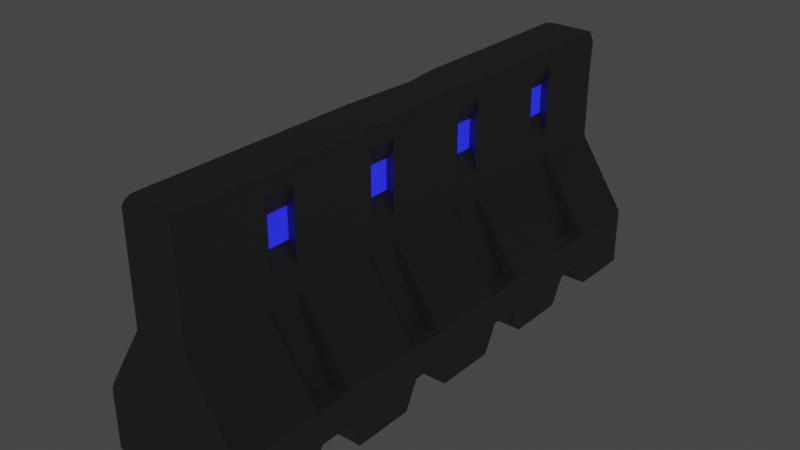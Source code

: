 # Source: wellC.blend  (saved by Blender 3.3.6; exported with 4.5.12 LTS)
import bpy
from mathutils import Matrix  # noqa: F401  (used for matrix-valued properties, if any)

bpy.ops.wm.read_factory_settings(use_empty=True)
scene = bpy.context.scene
scene.name = 'Scene'

# ---- collections
col_collection = bpy.data.collections.new('Collection'); scene.collection.children.link(col_collection)

# ---- materials (node trees are filled in below, after node groups)
mat_x = bpy.data.materials.new('매테리얼')
mat_x.use_transparent_shadow = False
mat_x.diffuse_color = (0.1626, 0.1626, 0.1626, 1.0)
mat_x.roughness = 0.5
mat_001 = bpy.data.materials.new('매테리얼.001')
mat_001.use_transparent_shadow = False
mat_001.diffuse_color = (0.09554, 0.6267, 0.06084, 1.0)
mat_001.roughness = 0.5

# ---- material node trees
mat_x.use_nodes = True; mat_x.node_tree.nodes.clear()
_N = mat_x.node_tree.nodes; _L = mat_x.node_tree.links
n0 = _N.new('ShaderNodeBsdfPrincipled'); n0.name = 'Principled BSDF'; n0.location = (10, 300)
n0.distribution = 'GGX'
n0.subsurface_method = 'RANDOM_WALK_SKIN'
n0.inputs[0].default_value = (0.1626, 0.1626, 0.1626, 1.0)
n0.inputs[3].default_value = 1.45
n0.inputs[27].default_value = (0.0, 0.0, 0.0, 1.0)
n0.inputs[28].default_value = 1.0
n1 = _N.new('ShaderNodeOutputMaterial'); n1.name = 'Material Output'; n1.location = (300, 300)
n2 = _N.new('ShaderNodeNormalMap'); n2.name = '노멀 맵'; n2.location = (-300, -300)
n2.label = 'Normal/Map'
n2.inputs[0].default_value = 0.0
_L.new(n0.outputs[0], n1.inputs[0])
_L.new(n2.outputs[0], n0.inputs[5])
n1.is_active_output = True
mat_001.use_nodes = True; mat_001.node_tree.nodes.clear()
_N = mat_001.node_tree.nodes; _L = mat_001.node_tree.links
n0 = _N.new('ShaderNodeBsdfPrincipled'); n0.name = 'Principled BSDF'; n0.location = (10, 300)
n0.distribution = 'GGX'
n0.subsurface_method = 'RANDOM_WALK_SKIN'
n0.inputs[0].default_value = (0.0173, 0.02592, 0.6267, 1.0)
n0.inputs[3].default_value = 1.45
n0.inputs[27].default_value = (0.009307, 0.0115, 0.5277, 1.0)
n0.inputs[28].default_value = 2.0
n1 = _N.new('ShaderNodeOutputMaterial'); n1.name = 'Material Output'; n1.location = (300, 300)
n2 = _N.new('ShaderNodeNormalMap'); n2.name = '노멀 맵'; n2.location = (-300, -300)
n2.label = 'Normal/Map'
n2.inputs[0].default_value = 0.0
_L.new(n0.outputs[0], n1.inputs[0])
_L.new(n2.outputs[0], n0.inputs[5])
n1.is_active_output = True

# ---- world
world_world = bpy.data.worlds.new('World'); scene.world = world_world
world_world.use_nodes = True; world_world.node_tree.nodes.clear()
_N = world_world.node_tree.nodes; _L = world_world.node_tree.links
n0 = _N.new('ShaderNodeOutputWorld'); n0.name = 'World Output'; n0.location = (300, 300)
n1 = _N.new('ShaderNodeBackground'); n1.name = 'Background'; n1.location = (10, 300)
n1.inputs[0].default_value = (0.05088, 0.05088, 0.05088, 1.0)
_L.new(n1.outputs[0], n0.inputs[0])
n0.is_active_output = True
world_world.color = (0.05088, 0.05088, 0.05088)
world_world.use_sun_shadow = False
world_world.sun_shadow_jitter_overblur = 0.0

# ---- meshes
me_x = bpy.data.meshes.new('메쉬')
me_x.from_pydata([(32.72, 1.091e-06, 111.4), (32.72, 24.95, 111.4), (32.72, 24.95, -111.4), (32.72, 1.091e-06, -111.4), (12.5, 55.47, 111.4), (12.5, 55.47, -111.4), (12.5, 99.26, 111.4), (12.5, 99.26, -111.4), (12.5, 99.26, -80.6), (12.5, 99.26, -65.34), (32.72, 11.36, -79.19), (32.72, 11.36, -66.75), (32.72, 1.091e-06, -60.53), (32.72, 1.091e-06, -85.41), (32.72, 24.95, -80.6), (32.72, 24.95, -65.34), (12.5, 55.47, -80.6), (12.5, 55.47, -65.34), (12.5, 99.26, -31.95), (12.5, 99.26, -16.68), (32.72, 11.36, -30.08), (32.72, 11.36, -18.55), (32.72, 1.091e-06, -12.78), (32.72, 1.091e-06, -35.84), (32.72, 24.95, -31.95), (32.72, 24.95, -16.68), (12.5, 55.47, -31.95), (12.5, 55.47, -16.68), (12.5, 97.93, 16.1), (12.5, 99.26, 31.98), (32.72, 11.36, 18.7), (32.72, 11.36, 29.98), (32.72, 1.091e-06, 35.63), (32.72, 1.091e-06, 13.06), (32.72, 24.0, 16.71), (32.72, 24.95, 31.98), (12.5, 55.47, 16.71), (12.5, 55.47, 31.98), (12.5, 99.26, 65.37), (12.5, 99.26, 80.63), (32.72, 11.36, 66.94), (32.72, 11.36, 79.05), (32.72, 1.091e-06, 85.11), (32.72, 1.091e-06, 60.89), (32.72, 24.95, 80.63), (32.72, 24.95, 65.37), (12.5, 55.47, 80.63), (12.5, 55.47, 65.37), (26.43, 27.71, -67.47), (12.5, 53.12, -67.47), (26.43, 27.71, -78.48), (12.5, 53.12, -78.48), (26.43, 27.71, -18.81), (12.5, 53.12, -18.81), (26.43, 27.71, -29.82), (12.5, 53.12, -29.82), (26.43, 27.71, 29.85), (12.5, 53.12, 29.85), (26.43, 27.71, 18.84), (12.5, 53.12, 18.84), (26.43, 27.71, 78.51), (12.5, 53.12, 78.51), (26.43, 27.71, 67.49), (12.5, 53.12, 67.49), (12.5, 66.73, -78.91), (12.5, 95.61, -78.91), (12.5, 95.61, -67.03), (12.5, 66.73, -67.03), (12.5, 66.73, -30.26), (12.5, 95.61, -30.26), (12.5, 95.61, -18.37), (12.5, 66.73, -18.37), (12.5, 66.73, 18.4), (12.5, 95.61, 18.4), (12.5, 95.61, 30.28), (12.5, 66.73, 30.28), (12.5, 66.73, 67.06), (12.5, 95.61, 67.06), (12.5, 95.61, 78.94), (12.5, 66.73, 78.94), (9.13, 75.12, -78.91), (9.13, 87.22, -78.91), (9.13, 87.22, -67.03), (9.13, 75.12, -67.03), (9.13, 75.12, -30.26), (9.13, 87.22, -30.26), (9.13, 87.22, -18.37), (9.13, 75.12, -18.37), (9.13, 75.12, 18.4), (9.13, 87.22, 18.4), (9.13, 87.22, 30.28), (9.13, 75.12, 30.28), (9.13, 75.12, 67.06), (9.13, 87.22, 67.06), (9.13, 87.22, 78.94), (9.13, 75.12, 78.94), (10.46, 101.8, -65.34), (10.46, 101.8, -80.6), (8.477, 101.8, -17.2), (10.46, 101.8, -31.95), (10.46, 101.8, 31.98), (10.46, 101.8, 16.71), (10.46, 101.8, 80.63), (10.46, 101.8, 65.37), (10.46, 101.8, 111.4), (10.46, 101.8, -111.4), (29.54, 1.091e-06, 114.5), (29.54, 24.95, 114.5), (11.28, 55.47, 114.5), (11.28, 98.68, 114.5), (9.444, 101.2, 114.5), (29.54, 24.95, -114.5), (29.54, 1.091e-06, -114.5), (9.591, 53.46, -114.5), (11.28, 96.84, -114.5), (9.444, 101.2, -114.5), (-32.72, 8.52e-07, 111.4), (-32.72, 24.95, 111.4), (-32.72, 24.95, -111.4), (-32.72, 8.52e-07, -111.4), (-12.5, 55.47, 111.4), (-12.5, 55.47, -111.4), (-12.5, 99.26, 111.4), (-12.5, 99.26, -111.4), (-12.5, 99.26, -80.6), (-12.5, 99.26, -65.34), (-32.72, 11.36, -79.19), (-32.72, 11.36, -66.75), (-32.72, 8.52e-07, -60.53), (-32.72, 8.52e-07, -85.41), (-32.72, 23.45, -80.6), (-32.72, 24.95, -65.34), (-12.5, 55.47, -80.6), (-12.5, 55.47, -65.34), (-12.5, 99.26, -31.95), (-12.5, 99.26, -16.68), (-32.72, 11.36, -30.08), (-32.72, 11.36, -18.55), (-32.72, 8.52e-07, -12.78), (-32.72, 8.52e-07, -35.84), (-32.72, 24.95, -31.95), (-32.72, 24.95, -16.68), (-12.5, 55.47, -31.95), (-12.5, 55.47, -16.68), (-12.5, 97.93, 16.1), (-12.5, 99.26, 31.98), (-32.72, 11.36, 18.7), (-32.72, 11.36, 29.98), (-32.72, 8.52e-07, 35.63), (-32.72, 8.52e-07, 13.06), (-32.72, 24.95, 16.71), (-32.72, 23.45, 31.98), (-12.5, 55.47, 16.71), (-12.5, 55.47, 31.98), (-12.5, 99.26, 65.37), (-12.5, 99.26, 80.63), (-32.72, 11.36, 66.94), (-32.72, 11.36, 79.05), (-32.72, 8.52e-07, 85.11), (-32.72, 8.52e-07, 60.89), (-32.72, 24.95, 80.63), (-32.72, 24.95, 65.37), (-12.5, 55.47, 80.63), (-12.5, 55.47, 65.37), (-26.43, 27.71, -67.47), (-12.5, 53.12, -67.47), (-26.43, 27.71, -78.48), (-12.5, 53.12, -78.48), (-26.43, 27.71, -18.81), (-12.5, 53.12, -18.81), (-26.43, 27.71, -29.82), (-12.5, 53.12, -29.82), (-26.43, 27.71, 29.85), (-12.5, 53.12, 29.85), (-26.43, 27.71, 18.84), (-12.5, 53.12, 18.84), (-26.43, 27.71, 78.51), (-12.5, 53.12, 78.51), (-26.43, 27.71, 67.49), (-12.5, 53.12, 67.49), (-12.5, 66.73, -78.91), (-12.5, 95.61, -78.91), (-12.5, 95.61, -67.03), (-12.5, 66.73, -67.03), (-12.5, 66.73, -30.26), (-12.5, 95.61, -30.26), (-12.5, 95.61, -18.37), (-12.5, 66.73, -18.37), (-12.5, 66.73, 18.4), (-12.5, 95.61, 18.4), (-12.5, 95.61, 30.28), (-12.5, 66.73, 30.28), (-12.5, 66.73, 67.06), (-12.5, 95.61, 67.06), (-12.5, 95.61, 78.94), (-12.5, 66.73, 78.94), (-9.13, 75.12, -78.91), (-9.13, 87.22, -78.91), (-9.13, 87.22, -67.03), (-9.13, 75.12, -67.03), (-9.13, 75.12, -30.26), (-9.13, 87.22, -30.26), (-9.13, 87.22, -18.37), (-9.13, 75.12, -18.37), (-9.13, 75.12, 18.4), (-9.13, 87.22, 18.4), (-9.13, 87.22, 30.28), (-9.13, 75.12, 30.28), (-9.13, 75.12, 67.06), (-9.13, 87.22, 67.06), (-9.13, 87.22, 78.94), (-9.13, 75.12, 78.94), (-10.46, 101.8, -65.34), (-10.46, 101.8, -80.6), (-8.477, 101.8, -17.2), (-10.46, 101.8, -31.95), (-10.46, 101.8, 31.98), (-10.46, 101.8, 16.71), (-10.46, 101.8, 80.63), (-10.46, 101.8, 65.37), (-10.46, 101.8, 111.4), (-10.46, 101.8, -111.4), (-29.54, 8.52e-07, 114.5), (-29.54, 24.95, 114.5), (-11.28, 55.47, 114.5), (-11.28, 98.68, 114.5), (-9.443, 101.2, 114.5), (-29.54, 24.95, -114.5), (-29.54, 8.52e-07, -114.5), (-9.591, 53.46, -114.5), (-11.28, 96.84, -114.5), (-9.443, 101.2, -114.5)], [], [(106, 107, 223, 222), (111, 112, 228, 227), (107, 108, 224, 223), (113, 111, 227, 229), (108, 109, 225, 224), (114, 113, 229, 230), (80, 81, 82, 83), (96, 97, 213, 212), (11, 12, 128, 127), (10, 11, 127, 126), (13, 10, 126, 129), (12, 11, 15), (13, 14, 10), (15, 11, 14), (11, 10, 14), (49, 48, 50, 51), (84, 85, 86, 87), (98, 99, 215, 214), (21, 22, 138, 137), (20, 21, 137, 136), (23, 20, 136, 139), (22, 21, 25), (23, 24, 20), (25, 21, 24), (21, 20, 24), (53, 52, 54, 55), (88, 89, 90, 91), (100, 101, 217, 216), (31, 32, 148, 147), (30, 31, 147, 146), (33, 30, 146, 149), (32, 31, 35), (33, 34, 30), (35, 31, 34), (31, 30, 34), (57, 56, 58, 59), (92, 93, 94, 95), (102, 103, 219, 218), (41, 42, 158, 157), (40, 41, 157, 156), (43, 40, 156, 159), (42, 41, 44), (43, 45, 40), (44, 41, 45), (41, 40, 45), (61, 60, 62, 63), (104, 102, 218, 220), (42, 0, 116, 158), (0, 42, 44, 1), (1, 44, 46, 4), (4, 46, 39, 6), (97, 105, 221, 213), (3, 13, 129, 119), (14, 13, 3, 2), (16, 14, 2, 5), (8, 16, 5, 7), (99, 96, 212, 215), (12, 23, 139, 128), (24, 23, 12, 15), (26, 24, 15, 17), (18, 26, 17, 9), (101, 98, 214, 217), (22, 33, 149, 138), (34, 33, 22, 25), (36, 34, 25, 27), (28, 36, 27, 19), (103, 100, 216, 219), (32, 43, 159, 148), (45, 43, 32, 35), (47, 45, 35, 37), (38, 47, 37, 29), (48, 15, 14, 50), (17, 15, 48, 49), (14, 16, 51, 50), (49, 51, 16, 17), (52, 25, 24, 54), (27, 25, 52, 53), (24, 26, 55, 54), (53, 55, 26, 27), (56, 35, 34, 58), (37, 35, 56, 57), (34, 36, 59, 58), (57, 59, 36, 37), (60, 44, 45, 62), (46, 44, 60, 61), (45, 47, 63, 62), (61, 63, 47, 46), (16, 8, 65, 64), (8, 9, 66, 65), (9, 17, 67, 66), (17, 16, 64, 67), (26, 18, 69, 68), (18, 19, 70, 69), (19, 27, 71, 70), (27, 26, 68, 71), (36, 28, 73, 72), (28, 29, 74, 73), (29, 37, 75, 74), (37, 36, 72, 75), (47, 38, 77, 76), (38, 39, 78, 77), (39, 46, 79, 78), (46, 47, 76, 79), (64, 65, 81, 80), (65, 66, 82, 81), (66, 67, 83, 82), (67, 64, 80, 83), (68, 69, 85, 84), (69, 70, 86, 85), (70, 71, 87, 86), (71, 68, 84, 87), (72, 73, 89, 88), (73, 74, 90, 89), (74, 75, 91, 90), (75, 72, 88, 91), (76, 77, 93, 92), (77, 78, 94, 93), (78, 79, 95, 94), (79, 76, 92, 95), (9, 8, 97, 96), (19, 18, 99, 98), (29, 28, 101, 100), (39, 38, 103, 102), (109, 110, 226, 225), (6, 39, 102, 104), (8, 7, 105, 97), (115, 114, 230, 231), (18, 9, 96, 99), (28, 19, 98, 101), (38, 29, 100, 103), (0, 106, 222, 116), (0, 1, 107, 106), (1, 4, 108, 107), (4, 6, 109, 108), (6, 104, 110, 109), (110, 104, 220, 226), (2, 3, 112, 111), (112, 3, 119, 228), (5, 2, 111, 113), (7, 5, 113, 114), (105, 115, 231, 221), (105, 7, 114, 115), (196, 199, 198, 197), (128, 131, 127), (129, 126, 130), (131, 130, 127), (127, 130, 126), (165, 167, 166, 164), (200, 203, 202, 201), (138, 141, 137), (139, 136, 140), (141, 140, 137), (137, 140, 136), (169, 171, 170, 168), (204, 207, 206, 205), (148, 151, 147), (149, 146, 150), (151, 150, 147), (147, 150, 146), (173, 175, 174, 172), (208, 211, 210, 209), (158, 160, 157), (159, 156, 161), (160, 161, 157), (157, 161, 156), (177, 179, 178, 176), (116, 117, 160, 158), (117, 120, 162, 160), (120, 122, 155, 162), (130, 118, 119, 129), (132, 121, 118, 130), (124, 123, 121, 132), (140, 131, 128, 139), (142, 133, 131, 140), (134, 125, 133, 142), (150, 141, 138, 149), (152, 143, 141, 150), (144, 135, 143, 152), (161, 151, 148, 159), (163, 153, 151, 161), (154, 145, 153, 163), (164, 166, 130, 131), (133, 165, 164, 131), (130, 166, 167, 132), (165, 133, 132, 167), (168, 170, 140, 141), (143, 169, 168, 141), (140, 170, 171, 142), (169, 143, 142, 171), (172, 174, 150, 151), (153, 173, 172, 151), (150, 174, 175, 152), (173, 153, 152, 175), (176, 178, 161, 160), (162, 177, 176, 160), (161, 178, 179, 163), (177, 162, 163, 179), (132, 180, 181, 124), (124, 181, 182, 125), (125, 182, 183, 133), (133, 183, 180, 132), (142, 184, 185, 134), (134, 185, 186, 135), (135, 186, 187, 143), (143, 187, 184, 142), (152, 188, 189, 144), (144, 189, 190, 145), (145, 190, 191, 153), (153, 191, 188, 152), (163, 192, 193, 154), (154, 193, 194, 155), (155, 194, 195, 162), (162, 195, 192, 163), (180, 196, 197, 181), (181, 197, 198, 182), (182, 198, 199, 183), (183, 199, 196, 180), (184, 200, 201, 185), (185, 201, 202, 186), (186, 202, 203, 187), (187, 203, 200, 184), (188, 204, 205, 189), (189, 205, 206, 190), (190, 206, 207, 191), (191, 207, 204, 188), (192, 208, 209, 193), (193, 209, 210, 194), (194, 210, 211, 195), (195, 211, 208, 192), (125, 212, 213, 124), (135, 214, 215, 134), (145, 216, 217, 144), (155, 218, 219, 154), (122, 220, 218, 155), (124, 213, 221, 123), (134, 215, 212, 125), (144, 217, 214, 135), (154, 219, 216, 145), (116, 222, 223, 117), (117, 223, 224, 120), (120, 224, 225, 122), (122, 225, 226, 220), (118, 227, 228, 119), (121, 229, 227, 118), (123, 230, 229, 121), (221, 231, 230, 123)])
me_x.polygons.foreach_set('use_smooth', [True] * 246)
me_x.polygons.foreach_set('material_index', [0, 0, 0, 0, 0, 0, 1, 0, 0, 0, 0, 0, 0, 0, 0, 0, 1, 0, 0, 0, 0, 0, 0, 0, 0, 0, 1, 0, 0, 0, 0, 0, 0, 0, 0, 0, 1, 0, 0, 0, 0, 0, 0, 0, 0, 0, 0, 0, 0, 0, 0, 0, 0, 0, 0, 0, 0, 0, 0, 0, 0, 0, 0, 0, 0, 0, 0, 0, 0, 0, 0, 0, 0, 0, 0, 0, 0, 0, 0, 0, 0, 0, 0, 0, 0, 0, 0, 0, 0, 0, 0, 0, 0, 0, 0, 0, 0, 0, 0, 0, 0, 0, 0, 0, 0, 0, 0, 0, 0, 0, 0, 0, 0, 0, 0, 0, 0, 0, 0, 0, 0, 0, 0, 0, 0, 0, 0, 0, 0, 0, 0, 0, 0, 0, 0, 0, 0, 0, 0, 0, 0, 0, 1, 0, 0, 0, 0, 0, 1, 0, 0, 0, 0, 0, 1, 0, 0, 0, 0, 0, 1, 0, 0, 0, 0, 0, 0, 0, 0, 0, 0, 0, 0, 0, 0, 0, 0, 0, 0, 0, 0, 0, 0, 0, 0, 0, 0, 0, 0, 0, 0, 0, 0, 0, 0, 0, 0, 0, 0, 0, 0, 0, 0, 0, 0, 0, 0, 0, 0, 0, 0, 0, 0, 0, 0, 0, 0, 0, 0, 0, 0, 0, 0, 0, 0, 0, 0, 0, 0, 0, 0, 0, 0, 0, 0, 0, 0, 0, 0, 0, 0, 0, 0, 0, 0, 0])
_k = set([(0, 1), (0, 42), (0, 106), (1, 4), (1, 44), (1, 107), (2, 3), (2, 5), (2, 14), (2, 111), (3, 13), (3, 112), (4, 6), (4, 46), (4, 108), (5, 7), (5, 16), (5, 113), (6, 39), (6, 104), (6, 109), (7, 8), (7, 105), (7, 114), (8, 9), (9, 18), (10, 11), (10, 13), (10, 126), (11, 12), (11, 127), (12, 23), (12, 128), (13, 129), (14, 15), (14, 16), (14, 50), (15, 17), (15, 24), (15, 48), (16, 51), (17, 26), (17, 49), (18, 19), (18, 99), (19, 28), (19, 98), (20, 21), (20, 23), (20, 136), (21, 22), (21, 137), (22, 33), (22, 138), (23, 139), (24, 25), (24, 26), (24, 54), (25, 27), (25, 34), (25, 52), (26, 55), (27, 36), (27, 53), (28, 29), (28, 101), (29, 38), (29, 100), (30, 31), (30, 33), (30, 146), (31, 32), (31, 147), (32, 43), (32, 148), (33, 149), (34, 35), (34, 36), (34, 58), (35, 37), (35, 45), (35, 56), (36, 59), (37, 47), (37, 57), (38, 39), (40, 41), (40, 43), (40, 156), (41, 42), (41, 157), (42, 158), (43, 159), (44, 45), (44, 46), (44, 60), (45, 47), (45, 62), (46, 61), (47, 63), (48, 49), (48, 50), (49, 51), (50, 51), (52, 53), (52, 54), (53, 55), (54, 55), (56, 57), (56, 58), (57, 59), (58, 59), (60, 61), (60, 62), (61, 63), (62, 63), (64, 65), (64, 67), (64, 80), (65, 66), (65, 81), (66, 67), (66, 82), (67, 83), (68, 69), (68, 71), (68, 84), (69, 70), (69, 85), (70, 71), (70, 86), (71, 87), (72, 73), (72, 75), (72, 88), (73, 74), (73, 89), (74, 75), (74, 90), (75, 91), (76, 77), (76, 79), (76, 92), (77, 78), (77, 93), (78, 79), (78, 94), (79, 95), (80, 81), (80, 83), (81, 82), (82, 83), (84, 85), (84, 87), (85, 86), (86, 87), (88, 89), (88, 91), (89, 90), (90, 91), (92, 93), (92, 95), (93, 94), (94, 95), (96, 97), (96, 99), (97, 105), (98, 99), (98, 101), (100, 101), (100, 103), (102, 103), (102, 104), (104, 110), (104, 220), (105, 115), (105, 221), (106, 107), (106, 222), (107, 108), (108, 109), (109, 110), (110, 226), (111, 112), (111, 113), (112, 228), (113, 114), (114, 115), (115, 231), (116, 117), (116, 158), (116, 222), (117, 120), (117, 160), (117, 223), (118, 119), (118, 121), (118, 130), (118, 227), (119, 129), (119, 228), (120, 122), (120, 162), (120, 224), (121, 123), (121, 132), (121, 229), (122, 155), (122, 220), (122, 225), (123, 124), (123, 221), (123, 230), (124, 125), (125, 134), (126, 127), (126, 129), (127, 128), (128, 139), (130, 131), (130, 132), (130, 166), (131, 133), (131, 140), (131, 164), (132, 167), (133, 142), (133, 165), (134, 135), (134, 215), (135, 144), (135, 214), (136, 137), (136, 139), (137, 138), (138, 149), (140, 141), (140, 142), (140, 170), (141, 143), (141, 150), (141, 168), (142, 171), (143, 152), (143, 169), (144, 145), (144, 217), (145, 154), (145, 216), (146, 147), (146, 149), (147, 148), (148, 159), (150, 151), (150, 152), (150, 174), (151, 153), (151, 161), (151, 172), (152, 175), (153, 163), (153, 173), (154, 155), (156, 157), (156, 159), (157, 158), (160, 161), (160, 162), (160, 176), (161, 163), (161, 178), (162, 177), (163, 179), (164, 165), (164, 166), (165, 167), (166, 167), (168, 169), (168, 170), (169, 171), (170, 171), (172, 173), (172, 174), (173, 175), (174, 175), (176, 177), (176, 178), (177, 179), (178, 179), (180, 181), (180, 183), (180, 196), (181, 182), (181, 197), (182, 183), (182, 198), (183, 199), (184, 185), (184, 187), (184, 200), (185, 186), (185, 201), (186, 187), (186, 202), (187, 203), (188, 189), (188, 191), (188, 204), (189, 190), (189, 205), (190, 191), (190, 206), (191, 207), (192, 193), (192, 195), (192, 208), (193, 194), (193, 209), (194, 195), (194, 210), (195, 211), (196, 197), (196, 199), (197, 198), (198, 199), (200, 201), (200, 203), (201, 202), (202, 203), (204, 205), (204, 207), (205, 206), (206, 207), (208, 209), (208, 211), (209, 210), (210, 211), (212, 213), (212, 215), (213, 221), (214, 215), (214, 217), (216, 217), (216, 219), (218, 219), (218, 220), (220, 226), (221, 231), (222, 223), (223, 224), (224, 225), (225, 226), (227, 228), (227, 229), (229, 230), (230, 231)])
me_x.attributes.new('sharp_edge', 'BOOLEAN', 'EDGE').data.foreach_set('value', [ (min(e.vertices), max(e.vertices)) in _k for e in me_x.edges])
_uv = me_x.uv_layers.new(name='map1')
_uv.uv.foreach_set('vector', [0.2344, 0.2564, 0.2344, 0.2564, 0.2344, 0.2564, 0.2344, 0.2564, 0.2344, 0.2564, 0.2344, 0.2564, 0.2344, 0.2564, 0.2344, 0.2564, 0.1353, 0.3735, 0.1353, 0.3735, 0.1353, 0.3735, 0.1353, 0.3735, 0.1353, 0.3735, 0.1353, 0.3735, 0.1353, 0.3735, 0.1353, 0.3735, 0.1353, 0.3735, 0.1353, 0.3735, 0.1353, 0.3735, 0.1353, 0.3735, 0.1353, 0.3735, 0.1353, 0.3735, 0.1353, 0.3735, 0.1353, 0.3735, 0.1346, 0.3288, 0.1346, 0.3288, 0.1346, 0.3288, 0.1346, 0.3288, 0.1353, 0.3735, 0.1353, 0.3735, 0.1353, 0.3735, 0.1353, 0.3735, 0.2344, 0.2564, 0.2344, 0.2564, 0.2344, 0.2564, 0.2344, 0.2564, 0.2344, 0.2564, 0.2344, 0.2564, 0.2344, 0.2564, 0.2344, 0.2564, 0.2344, 0.2564, 0.2344, 0.2564, 0.2344, 0.2564, 0.2344, 0.2564, 0.2344, 0.2564, 0.2344, 0.2564, 0.2344, 0.2564, 0.2344, 0.2564, 0.2344, 0.2564, 0.2344, 0.2564, 0.2344, 0.2564, 0.2344, 0.2564, 0.2344, 0.2564, 0.2344, 0.2564, 0.2344, 0.2564, 0.2344, 0.2564, 0.1346, 0.3288, 0.1346, 0.3288, 0.1346, 0.3288, 0.1346, 0.3288, 0.1346, 0.3288, 0.1346, 0.3288, 0.1346, 0.3288, 0.1346, 0.3288, 0.1353, 0.3735, 0.1353, 0.3735, 0.1353, 0.3735, 0.1353, 0.3735, 0.2344, 0.2564, 0.2344, 0.2564, 0.2344, 0.2564, 0.2344, 0.2564, 0.2344, 0.2564, 0.2344, 0.2564, 0.2344, 0.2564, 0.2344, 0.2564, 0.2344, 0.2564, 0.2344, 0.2564, 0.2344, 0.2564, 0.2344, 0.2564, 0.2344, 0.2564, 0.2344, 0.2564, 0.2344, 0.2564, 0.2344, 0.2564, 0.2344, 0.2564, 0.2344, 0.2564, 0.2344, 0.2564, 0.2344, 0.2564, 0.2344, 0.2564, 0.2344, 0.2564, 0.2344, 0.2564, 0.2344, 0.2564, 0.1346, 0.3288, 0.1346, 0.3288, 0.1346, 0.3288, 0.1346, 0.3288, 0.1346, 0.3288, 0.1346, 0.3288, 0.1346, 0.3288, 0.1346, 0.3288, 0.1353, 0.3735, 0.1353, 0.3735, 0.1353, 0.3735, 0.1353, 0.3735, 0.2344, 0.2564, 0.2344, 0.2564, 0.2344, 0.2564, 0.2344, 0.2564, 0.2344, 0.2564, 0.2344, 0.2564, 0.2344, 0.2564, 0.2344, 0.2564, 0.2344, 0.2564, 0.2344, 0.2564, 0.2344, 0.2564, 0.2344, 0.2564, 0.2344, 0.2564, 0.2344, 0.2564, 0.2344, 0.2564, 0.2344, 0.2564, 0.2344, 0.2564, 0.2344, 0.2564, 0.2344, 0.2564, 0.2344, 0.2564, 0.2344, 0.2564, 0.2344, 0.2564, 0.2344, 0.2564, 0.2344, 0.2564, 0.1346, 0.3288, 0.1346, 0.3288, 0.1346, 0.3288, 0.1346, 0.3288, 0.1346, 0.3288, 0.1346, 0.3288, 0.1346, 0.3288, 0.1346, 0.3288, 0.1353, 0.3735, 0.1353, 0.3735, 0.1353, 0.3735, 0.1353, 0.3735, 0.2344, 0.2564, 0.2344, 0.2564, 0.2344, 0.2564, 0.2344, 0.2564, 0.2344, 0.2564, 0.2344, 0.2564, 0.2344, 0.2564, 0.2344, 0.2564, 0.2344, 0.2564, 0.2344, 0.2564, 0.2344, 0.2564, 0.2344, 0.2564, 0.2344, 0.2564, 0.2344, 0.2564, 0.2344, 0.2564, 0.2344, 0.2564, 0.2344, 0.2564, 0.2344, 0.2564, 0.2344, 0.2564, 0.2344, 0.2564, 0.2344, 0.2564, 0.2344, 0.2564, 0.2344, 0.2564, 0.2344, 0.2564, 0.1346, 0.3288, 0.1346, 0.3288, 0.1346, 0.3288, 0.1346, 0.3288, 0.1353, 0.3735, 0.1353, 0.3735, 0.1353, 0.3735, 0.1353, 0.3735, 0.2344, 0.2564, 0.2344, 0.2564, 0.2344, 0.2564, 0.2344, 0.2564, 0.2344, 0.2564, 0.2344, 0.2564, 0.2344, 0.2564, 0.2344, 0.2564, 0.1353, 0.3735, 0.1353, 0.3735, 0.1353, 0.3735, 0.1353, 0.3735, 0.1353, 0.3735, 0.1353, 0.3735, 0.1353, 0.3735, 0.1353, 0.3735, 0.1353, 0.3735, 0.1353, 0.3735, 0.1353, 0.3735, 0.1353, 0.3735, 0.2344, 0.2564, 0.2344, 0.2564, 0.2344, 0.2564, 0.2344, 0.2564, 0.2344, 0.2564, 0.2344, 0.2564, 0.2344, 0.2564, 0.2344, 0.2564, 0.1353, 0.3735, 0.1353, 0.3735, 0.1353, 0.3735, 0.1353, 0.3735, 0.1353, 0.3735, 0.1353, 0.3735, 0.1353, 0.3735, 0.1353, 0.3735, 0.1353, 0.3735, 0.1353, 0.3735, 0.1353, 0.3735, 0.1353, 0.3735, 0.2344, 0.2564, 0.2344, 0.2564, 0.2344, 0.2564, 0.2344, 0.2564, 0.2344, 0.2564, 0.2344, 0.2564, 0.2344, 0.2564, 0.2344, 0.2564, 0.1353, 0.3735, 0.1353, 0.3735, 0.1353, 0.3735, 0.1353, 0.3735, 0.1353, 0.3735, 0.1353, 0.3735, 0.1353, 0.3735, 0.1353, 0.3735, 0.1353, 0.3735, 0.1353, 0.3735, 0.1353, 0.3735, 0.1353, 0.3735, 0.2344, 0.2564, 0.2344, 0.2564, 0.2344, 0.2564, 0.2344, 0.2564, 0.2344, 0.2564, 0.2344, 0.2564, 0.2344, 0.2564, 0.2344, 0.2564, 0.1353, 0.3735, 0.1353, 0.3735, 0.1353, 0.3735, 0.1353, 0.3735, 0.1353, 0.3735, 0.1353, 0.3735, 0.1353, 0.3735, 0.1353, 0.3735, 0.1353, 0.3735, 0.1353, 0.3735, 0.1353, 0.3735, 0.1353, 0.3735, 0.2344, 0.2564, 0.2344, 0.2564, 0.2344, 0.2564, 0.2344, 0.2564, 0.2344, 0.2564, 0.2344, 0.2564, 0.2344, 0.2564, 0.2344, 0.2564, 0.1353, 0.3735, 0.1353, 0.3735, 0.1353, 0.3735, 0.1353, 0.3735, 0.1353, 0.3735, 0.1353, 0.3735, 0.1353, 0.3735, 0.1353, 0.3735, 0.1346, 0.3288, 0.1346, 0.3288, 0.1346, 0.3288, 0.1346, 0.3288, 0.1346, 0.3288, 0.1346, 0.3288, 0.1346, 0.3288, 0.1346, 0.3288, 0.1346, 0.3288, 0.1346, 0.3288, 0.1346, 0.3288, 0.1346, 0.3288, 0.1346, 0.3288, 0.1346, 0.3288, 0.1346, 0.3288, 0.1346, 0.3288, 0.1346, 0.3288, 0.1346, 0.3288, 0.1346, 0.3288, 0.1346, 0.3288, 0.1346, 0.3288, 0.1346, 0.3288, 0.1346, 0.3288, 0.1346, 0.3288, 0.1346, 0.3288, 0.1346, 0.3288, 0.1346, 0.3288, 0.1346, 0.3288, 0.1346, 0.3288, 0.1346, 0.3288, 0.1346, 0.3288, 0.1346, 0.3288, 0.1346, 0.3288, 0.1346, 0.3288, 0.1346, 0.3288, 0.1346, 0.3288, 0.1346, 0.3288, 0.1346, 0.3288, 0.1346, 0.3288, 0.1346, 0.3288, 0.1346, 0.3288, 0.1346, 0.3288, 0.1346, 0.3288, 0.1346, 0.3288, 0.1346, 0.3288, 0.1346, 0.3288, 0.1346, 0.3288, 0.1346, 0.3288, 0.1346, 0.3288, 0.1346, 0.3288, 0.1346, 0.3288, 0.1346, 0.3288, 0.1346, 0.3288, 0.1346, 0.3288, 0.1346, 0.3288, 0.1346, 0.3288, 0.1346, 0.3288, 0.1346, 0.3288, 0.1346, 0.3288, 0.1346, 0.3288, 0.1346, 0.3288, 0.1346, 0.3288, 0.1346, 0.3288, 0.1346, 0.3288, 0.1353, 0.3735, 0.1353, 0.3735, 0.1353, 0.3735, 0.1353, 0.3735, 0.1353, 0.3735, 0.1353, 0.3735, 0.1353, 0.3735, 0.1353, 0.3735, 0.1353, 0.3735, 0.1353, 0.3735, 0.1353, 0.3735, 0.1353, 0.3735, 0.1353, 0.3735, 0.1353, 0.3735, 0.1353, 0.3735, 0.1353, 0.3735, 0.1353, 0.3735, 0.1353, 0.3735, 0.1353, 0.3735, 0.1353, 0.3735, 0.1353, 0.3735, 0.1353, 0.3735, 0.1353, 0.3735, 0.1353, 0.3735, 0.1353, 0.3735, 0.1353, 0.3735, 0.1353, 0.3735, 0.1353, 0.3735, 0.1353, 0.3735, 0.1353, 0.3735, 0.1353, 0.3735, 0.1353, 0.3735, 0.1353, 0.3735, 0.1353, 0.3735, 0.1353, 0.3735, 0.1353, 0.3735, 0.1353, 0.3735, 0.1353, 0.3735, 0.1353, 0.3735, 0.1353, 0.3735, 0.1353, 0.3735, 0.1353, 0.3735, 0.1353, 0.3735, 0.1353, 0.3735, 0.1353, 0.3735, 0.1353, 0.3735, 0.1353, 0.3735, 0.1353, 0.3735, 0.1353, 0.3735, 0.1353, 0.3735, 0.1353, 0.3735, 0.1353, 0.3735, 0.1353, 0.3735, 0.1353, 0.3735, 0.1353, 0.3735, 0.1353, 0.3735, 0.1353, 0.3735, 0.1353, 0.3735, 0.1353, 0.3735, 0.1353, 0.3735, 0.1353, 0.3735, 0.1353, 0.3735, 0.1353, 0.3735, 0.1353, 0.3735, 0.1346, 0.3288, 0.1346, 0.3288, 0.1346, 0.3288, 0.1346, 0.3288, 0.1346, 0.3288, 0.1346, 0.3288, 0.1346, 0.3288, 0.1346, 0.3288, 0.1346, 0.3288, 0.1346, 0.3288, 0.1346, 0.3288, 0.1346, 0.3288, 0.1346, 0.3288, 0.1346, 0.3288, 0.1346, 0.3288, 0.1346, 0.3288, 0.1346, 0.3288, 0.1346, 0.3288, 0.1346, 0.3288, 0.1346, 0.3288, 0.1346, 0.3288, 0.1346, 0.3288, 0.1346, 0.3288, 0.1346, 0.3288, 0.1346, 0.3288, 0.1346, 0.3288, 0.1346, 0.3288, 0.1346, 0.3288, 0.1346, 0.3288, 0.1346, 0.3288, 0.1346, 0.3288, 0.1346, 0.3288, 0.1346, 0.3288, 0.1346, 0.3288, 0.1346, 0.3288, 0.1346, 0.3288, 0.1346, 0.3288, 0.1346, 0.3288, 0.1346, 0.3288, 0.1346, 0.3288, 0.1346, 0.3288, 0.1346, 0.3288, 0.1346, 0.3288, 0.1346, 0.3288, 0.1346, 0.3288, 0.1346, 0.3288, 0.1346, 0.3288, 0.1346, 0.3288, 0.1346, 0.3288, 0.1346, 0.3288, 0.1346, 0.3288, 0.1346, 0.3288, 0.1346, 0.3288, 0.1346, 0.3288, 0.1346, 0.3288, 0.1346, 0.3288, 0.1346, 0.3288, 0.1346, 0.3288, 0.1346, 0.3288, 0.1346, 0.3288, 0.1346, 0.3288, 0.1346, 0.3288, 0.1346, 0.3288, 0.1346, 0.3288, 0.1353, 0.3735, 0.1353, 0.3735, 0.1353, 0.3735, 0.1353, 0.3735, 0.1353, 0.3735, 0.1353, 0.3735, 0.1353, 0.3735, 0.1353, 0.3735, 0.1353, 0.3735, 0.1353, 0.3735, 0.1353, 0.3735, 0.1353, 0.3735, 0.1353, 0.3735, 0.1353, 0.3735, 0.1353, 0.3735, 0.1353, 0.3735, 0.1353, 0.3735, 0.1353, 0.3735, 0.1353, 0.3735, 0.1353, 0.3735, 0.1353, 0.3735, 0.1353, 0.3735, 0.1353, 0.3735, 0.1353, 0.3735, 0.1353, 0.3735, 0.1353, 0.3735, 0.1353, 0.3735, 0.1353, 0.3735, 0.1353, 0.3735, 0.1353, 0.3735, 0.1353, 0.3735, 0.1353, 0.3735, 0.1353, 0.3735, 0.1353, 0.3735, 0.1353, 0.3735, 0.1353, 0.3735, 0.1353, 0.3735, 0.1353, 0.3735, 0.1353, 0.3735, 0.1353, 0.3735, 0.1353, 0.3735, 0.1353, 0.3735, 0.1353, 0.3735, 0.1353, 0.3735, 0.2344, 0.2564, 0.2344, 0.2564, 0.2344, 0.2564, 0.2344, 0.2564, 0.2344, 0.2564, 0.2344, 0.2564, 0.2344, 0.2564, 0.2344, 0.2564, 0.1353, 0.3735, 0.1353, 0.3735, 0.1353, 0.3735, 0.1353, 0.3735, 0.1353, 0.3735, 0.1353, 0.3735, 0.1353, 0.3735, 0.1353, 0.3735, 0.1353, 0.3735, 0.1353, 0.3735, 0.1353, 0.3735, 0.1353, 0.3735, 0.1353, 0.3735, 0.1353, 0.3735, 0.1353, 0.3735, 0.1353, 0.3735, 0.2344, 0.2564, 0.2344, 0.2564, 0.2344, 0.2564, 0.2344, 0.2564, 0.2344, 0.2564, 0.2344, 0.2564, 0.2344, 0.2564, 0.2344, 0.2564, 0.1353, 0.3735, 0.1353, 0.3735, 0.1353, 0.3735, 0.1353, 0.3735, 0.1353, 0.3735, 0.1353, 0.3735, 0.1353, 0.3735, 0.1353, 0.3735, 0.1353, 0.3735, 0.1353, 0.3735, 0.1353, 0.3735, 0.1353, 0.3735, 0.1353, 0.3735, 0.1353, 0.3735, 0.1353, 0.3735, 0.1353, 0.3735, 0.1346, 0.3288, 0.1346, 0.3288, 0.1346, 0.3288, 0.1346, 0.3288, 0.2344, 0.2564, 0.2344, 0.2564, 0.2344, 0.2564, 0.2344, 0.2564, 0.2344, 0.2564, 0.2344, 0.2564, 0.2344, 0.2564, 0.2344, 0.2564, 0.2344, 0.2564, 0.2344, 0.2564, 0.2344, 0.2564, 0.2344, 0.2564, 0.1346, 0.3288, 0.1346, 0.3288, 0.1346, 0.3288, 0.1346, 0.3288, 0.1346, 0.3288, 0.1346, 0.3288, 0.1346, 0.3288, 0.1346, 0.3288, 0.2344, 0.2564, 0.2344, 0.2564, 0.2344, 0.2564, 0.2344, 0.2564, 0.2344, 0.2564, 0.2344, 0.2564, 0.2344, 0.2564, 0.2344, 0.2564, 0.2344, 0.2564, 0.2344, 0.2564, 0.2344, 0.2564, 0.2344, 0.2564, 0.1346, 0.3288, 0.1346, 0.3288, 0.1346, 0.3288, 0.1346, 0.3288, 0.1346, 0.3288, 0.1346, 0.3288, 0.1346, 0.3288, 0.1346, 0.3288, 0.2344, 0.2564, 0.2344, 0.2564, 0.2344, 0.2564, 0.2344, 0.2564, 0.2344, 0.2564, 0.2344, 0.2564, 0.2344, 0.2564, 0.2344, 0.2564, 0.2344, 0.2564, 0.2344, 0.2564, 0.2344, 0.2564, 0.2344, 0.2564, 0.1346, 0.3288, 0.1346, 0.3288, 0.1346, 0.3288, 0.1346, 0.3288, 0.1346, 0.3288, 0.1346, 0.3288, 0.1346, 0.3288, 0.1346, 0.3288, 0.2344, 0.2564, 0.2344, 0.2564, 0.2344, 0.2564, 0.2344, 0.2564, 0.2344, 0.2564, 0.2344, 0.2564, 0.2344, 0.2564, 0.2344, 0.2564, 0.2344, 0.2564, 0.2344, 0.2564, 0.2344, 0.2564, 0.2344, 0.2564, 0.1346, 0.3288, 0.1346, 0.3288, 0.1346, 0.3288, 0.1346, 0.3288, 0.2344, 0.2564, 0.2344, 0.2564, 0.2344, 0.2564, 0.2344, 0.2564, 0.1353, 0.3735, 0.1353, 0.3735, 0.1353, 0.3735, 0.1353, 0.3735, 0.1353, 0.3735, 0.1353, 0.3735, 0.1353, 0.3735, 0.1353, 0.3735, 0.2344, 0.2564, 0.2344, 0.2564, 0.2344, 0.2564, 0.2344, 0.2564, 0.1353, 0.3735, 0.1353, 0.3735, 0.1353, 0.3735, 0.1353, 0.3735, 0.1353, 0.3735, 0.1353, 0.3735, 0.1353, 0.3735, 0.1353, 0.3735, 0.2344, 0.2564, 0.2344, 0.2564, 0.2344, 0.2564, 0.2344, 0.2564, 0.1353, 0.3735, 0.1353, 0.3735, 0.1353, 0.3735, 0.1353, 0.3735, 0.1353, 0.3735, 0.1353, 0.3735, 0.1353, 0.3735, 0.1353, 0.3735, 0.2344, 0.2564, 0.2344, 0.2564, 0.2344, 0.2564, 0.2344, 0.2564, 0.1353, 0.3735, 0.1353, 0.3735, 0.1353, 0.3735, 0.1353, 0.3735, 0.1353, 0.3735, 0.1353, 0.3735, 0.1353, 0.3735, 0.1353, 0.3735, 0.2344, 0.2564, 0.2344, 0.2564, 0.2344, 0.2564, 0.2344, 0.2564, 0.1353, 0.3735, 0.1353, 0.3735, 0.1353, 0.3735, 0.1353, 0.3735, 0.1353, 0.3735, 0.1353, 0.3735, 0.1353, 0.3735, 0.1353, 0.3735, 0.1346, 0.3288, 0.1346, 0.3288, 0.1346, 0.3288, 0.1346, 0.3288, 0.1346, 0.3288, 0.1346, 0.3288, 0.1346, 0.3288, 0.1346, 0.3288, 0.1346, 0.3288, 0.1346, 0.3288, 0.1346, 0.3288, 0.1346, 0.3288, 0.1346, 0.3288, 0.1346, 0.3288, 0.1346, 0.3288, 0.1346, 0.3288, 0.1346, 0.3288, 0.1346, 0.3288, 0.1346, 0.3288, 0.1346, 0.3288, 0.1346, 0.3288, 0.1346, 0.3288, 0.1346, 0.3288, 0.1346, 0.3288, 0.1346, 0.3288, 0.1346, 0.3288, 0.1346, 0.3288, 0.1346, 0.3288, 0.1346, 0.3288, 0.1346, 0.3288, 0.1346, 0.3288, 0.1346, 0.3288, 0.1346, 0.3288, 0.1346, 0.3288, 0.1346, 0.3288, 0.1346, 0.3288, 0.1346, 0.3288, 0.1346, 0.3288, 0.1346, 0.3288, 0.1346, 0.3288, 0.1346, 0.3288, 0.1346, 0.3288, 0.1346, 0.3288, 0.1346, 0.3288, 0.1346, 0.3288, 0.1346, 0.3288, 0.1346, 0.3288, 0.1346, 0.3288, 0.1346, 0.3288, 0.1346, 0.3288, 0.1346, 0.3288, 0.1346, 0.3288, 0.1346, 0.3288, 0.1346, 0.3288, 0.1346, 0.3288, 0.1346, 0.3288, 0.1346, 0.3288, 0.1346, 0.3288, 0.1346, 0.3288, 0.1346, 0.3288, 0.1346, 0.3288, 0.1346, 0.3288, 0.1346, 0.3288, 0.1346, 0.3288, 0.1353, 0.3735, 0.1353, 0.3735, 0.1353, 0.3735, 0.1353, 0.3735, 0.1353, 0.3735, 0.1353, 0.3735, 0.1353, 0.3735, 0.1353, 0.3735, 0.1353, 0.3735, 0.1353, 0.3735, 0.1353, 0.3735, 0.1353, 0.3735, 0.1353, 0.3735, 0.1353, 0.3735, 0.1353, 0.3735, 0.1353, 0.3735, 0.1353, 0.3735, 0.1353, 0.3735, 0.1353, 0.3735, 0.1353, 0.3735, 0.1353, 0.3735, 0.1353, 0.3735, 0.1353, 0.3735, 0.1353, 0.3735, 0.1353, 0.3735, 0.1353, 0.3735, 0.1353, 0.3735, 0.1353, 0.3735, 0.1353, 0.3735, 0.1353, 0.3735, 0.1353, 0.3735, 0.1353, 0.3735, 0.1353, 0.3735, 0.1353, 0.3735, 0.1353, 0.3735, 0.1353, 0.3735, 0.1353, 0.3735, 0.1353, 0.3735, 0.1353, 0.3735, 0.1353, 0.3735, 0.1353, 0.3735, 0.1353, 0.3735, 0.1353, 0.3735, 0.1353, 0.3735, 0.1353, 0.3735, 0.1353, 0.3735, 0.1353, 0.3735, 0.1353, 0.3735, 0.1353, 0.3735, 0.1353, 0.3735, 0.1353, 0.3735, 0.1353, 0.3735, 0.1353, 0.3735, 0.1353, 0.3735, 0.1353, 0.3735, 0.1353, 0.3735, 0.1353, 0.3735, 0.1353, 0.3735, 0.1353, 0.3735, 0.1353, 0.3735, 0.1353, 0.3735, 0.1353, 0.3735, 0.1353, 0.3735, 0.1353, 0.3735, 0.1346, 0.3288, 0.1346, 0.3288, 0.1346, 0.3288, 0.1346, 0.3288, 0.1346, 0.3288, 0.1346, 0.3288, 0.1346, 0.3288, 0.1346, 0.3288, 0.1346, 0.3288, 0.1346, 0.3288, 0.1346, 0.3288, 0.1346, 0.3288, 0.1346, 0.3288, 0.1346, 0.3288, 0.1346, 0.3288, 0.1346, 0.3288, 0.1346, 0.3288, 0.1346, 0.3288, 0.1346, 0.3288, 0.1346, 0.3288, 0.1346, 0.3288, 0.1346, 0.3288, 0.1346, 0.3288, 0.1346, 0.3288, 0.1346, 0.3288, 0.1346, 0.3288, 0.1346, 0.3288, 0.1346, 0.3288, 0.1346, 0.3288, 0.1346, 0.3288, 0.1346, 0.3288, 0.1346, 0.3288, 0.1346, 0.3288, 0.1346, 0.3288, 0.1346, 0.3288, 0.1346, 0.3288, 0.1346, 0.3288, 0.1346, 0.3288, 0.1346, 0.3288, 0.1346, 0.3288, 0.1346, 0.3288, 0.1346, 0.3288, 0.1346, 0.3288, 0.1346, 0.3288, 0.1346, 0.3288, 0.1346, 0.3288, 0.1346, 0.3288, 0.1346, 0.3288, 0.1346, 0.3288, 0.1346, 0.3288, 0.1346, 0.3288, 0.1346, 0.3288, 0.1346, 0.3288, 0.1346, 0.3288, 0.1346, 0.3288, 0.1346, 0.3288, 0.1346, 0.3288, 0.1346, 0.3288, 0.1346, 0.3288, 0.1346, 0.3288, 0.1346, 0.3288, 0.1346, 0.3288, 0.1346, 0.3288, 0.1346, 0.3288, 0.1353, 0.3735, 0.1353, 0.3735, 0.1353, 0.3735, 0.1353, 0.3735, 0.1353, 0.3735, 0.1353, 0.3735, 0.1353, 0.3735, 0.1353, 0.3735, 0.1353, 0.3735, 0.1353, 0.3735, 0.1353, 0.3735, 0.1353, 0.3735, 0.1353, 0.3735, 0.1353, 0.3735, 0.1353, 0.3735, 0.1353, 0.3735, 0.1353, 0.3735, 0.1353, 0.3735, 0.1353, 0.3735, 0.1353, 0.3735, 0.1353, 0.3735, 0.1353, 0.3735, 0.1353, 0.3735, 0.1353, 0.3735, 0.1353, 0.3735, 0.1353, 0.3735, 0.1353, 0.3735, 0.1353, 0.3735, 0.1353, 0.3735, 0.1353, 0.3735, 0.1353, 0.3735, 0.1353, 0.3735, 0.1353, 0.3735, 0.1353, 0.3735, 0.1353, 0.3735, 0.1353, 0.3735, 0.2344, 0.2564, 0.2344, 0.2564, 0.2344, 0.2564, 0.2344, 0.2564, 0.1353, 0.3735, 0.1353, 0.3735, 0.1353, 0.3735, 0.1353, 0.3735, 0.1353, 0.3735, 0.1353, 0.3735, 0.1353, 0.3735, 0.1353, 0.3735, 0.1353, 0.3735, 0.1353, 0.3735, 0.1353, 0.3735, 0.1353, 0.3735, 0.2344, 0.2564, 0.2344, 0.2564, 0.2344, 0.2564, 0.2344, 0.2564, 0.1326, 0.3769, 0.1326, 0.3769, 0.1326, 0.3769, 0.1326, 0.3769, 0.1326, 0.3769, 0.1326, 0.3769, 0.1326, 0.3769, 0.1326, 0.3769, 0.1353, 0.3735, 0.1353, 0.3735, 0.1353, 0.3735, 0.1353, 0.3735])
me_x.materials.append(mat_x)
me_x.materials.append(mat_001)
me_x.update()
me_x.normals_split_custom_set([tuple(v) for v in zip(*[iter([1.656e-07, 0.0, 1.0, 9.995e-08, 0.0, 1.0, 9.995e-08, 0.0, 1.0, 1.656e-07, 0.0, 1.0, 1.028e-07, 0.0, -1.0, 1.656e-07, 0.0, -1.0, 1.656e-07, 0.0, -1.0, 1.028e-07, 0.0, -1.0, 9.995e-08, 0.0, 1.0, 0.0, 0.0, 1.0, 0.0, 0.0, 1.0, 9.995e-08, 0.0, 1.0, 0.0, 0.0, -1.0, 1.028e-07, 0.0, -1.0, 1.028e-07, 0.0, -1.0, 0.0, 0.0, -1.0, 0.0, 0.0, 1.0, 2.166e-07, 0.0, 1.0, 2.166e-07, 0.0, 1.0, 0.0, 0.0, 1.0, 0.0, 0.0, -1.0, 0.0, 0.0, -1.0, 0.0, 0.0, -1.0, 0.0, 0.0, -1.0, 1.0, 0.0, 0.0, 1.0, 0.0, 0.0, 1.0, 0.0, 0.0, 1.0, 0.0, 0.0, 0.0, 1.0, 0.0, 0.0, 1.0, 0.0, 0.0, 1.0, 0.0, 0.0, 1.0, 0.0, 0.0, -0.4801, -0.8772, 0.0, -0.4801, -0.8772, 0.0, -0.4801, -0.8772, 0.0, -0.4801, -0.8772, 0.0, -1.0, 0.0, 0.0, -1.0, 0.0, 0.0, -1.0, 0.0, 0.0, -1.0, 0.0, 0.0, -0.4801, 0.8772, 0.0, -0.4801, 0.8772, 0.0, -0.4801, 0.8772, 0.0, -0.4801, 0.8772, 1.0, 1.79e-08, 0.0, 1.0, 3.326e-08, 0.0, 1.0, 9.253e-09, 0.0, 1.0, 0.0, 0.0, 1.0, 3.973e-08, 0.0, 1.0, 7.178e-08, 0.0, 1.0, 9.253e-09, 0.0, 1.0, 3.326e-08, 0.0, 1.0, 3.973e-08, 0.0, 1.0, 3.326e-08, 0.0, 1.0, 7.178e-08, 0.0, 1.0, 3.973e-08, 0.0, 0.8768, 0.4808, 0.0, 0.8768, 0.4808, 0.0, 0.8768, 0.4808, 0.0, 0.8768, 0.4808, 0.0, 1.0, 0.0, 0.0, 1.0, 0.0, 0.0, 1.0, 0.0, 0.0, 1.0, 0.0, 0.0, 0.0, 1.0, -1.143e-07, 0.0, 1.0, -1.827e-07, 0.0, 1.0, -1.827e-07, 0.0, 1.0, -1.143e-07, 0.0, -0.4524, -0.8918, 0.0, -0.4524, -0.8918, 0.0, -0.4524, -0.8918, 0.0, -0.4524, -0.8918, 0.0, -1.0, 0.0, 0.0, -1.0, 0.0, 0.0, -1.0, 0.0, 0.0, -1.0, 0.0, 0.0, -0.4524, 0.8918, 0.0, -0.4524, 0.8918, 0.0, -0.4524, 0.8918, 0.0, -0.4524, 0.8918, 1.0, -2.962e-08, 0.0, 1.0, -5.488e-08, 0.0, 1.0, -1.655e-08, 0.0, 1.0, 2.962e-08, 0.0, 1.0, 6.653e-09, 0.0, 1.0, 2.619e-08, 0.0, 1.0, -1.655e-08, 0.0, 1.0, -5.488e-08, 0.0, 1.0, 6.653e-09, 0.0, 1.0, -5.488e-08, 0.0, 1.0, 2.619e-08, 0.0, 1.0, 6.653e-09, 0.0, 0.8768, 0.4808, 0.0, 0.8768, 0.4808, 0.0, 0.8768, 0.4808, 0.0, 0.8768, 0.4808, 0.0, 1.0, 0.0, 0.0, 1.0, 0.0, 0.0, 1.0, 0.0, 0.0, 1.0, 0.0, 0.0, 0.0, 1.0, 0.0, 0.0, 1.0, 8.159e-08, 0.0, 1.0, 8.159e-08, 0.0, 1.0, 0.0, 0.0, -0.4447, -0.8957, 0.0, -0.4447, -0.8957, 0.0, -0.4447, -0.8957, 0.0, -0.4447, -0.8957, 0.0, -1.0, 0.0, 0.0, -1.0, 0.0, 0.0, -1.0, 0.0, 0.0, -1.0, 0.0, 0.0, -0.4447, 0.8957, 0.0, -0.4447, 0.8957, 0.0, -0.4447, 0.8957, 0.0, -0.4447, 0.8957, 1.0, 7.045e-08, 0.0, 1.0, 1.914e-08, 0.0, 1.0, 3.861e-08, 0.0, 1.0, -4.261e-08, 0.0, 1.0, -3.229e-09, 0.0, 1.0, -5.299e-08, 0.0, 1.0, 3.861e-08, 0.0, 1.0, 1.914e-08, 0.0, 1.0, -3.229e-09, 0.0, 1.0, 1.914e-08, 0.0, 1.0, -5.299e-08, 0.0, 1.0, -3.229e-09, 0.0, 0.8768, 0.4808, 0.0, 0.8768, 0.4808, 0.0, 0.8768, 0.4808, 0.0, 0.8768, 0.4808, 0.0, 1.0, 0.0, 0.0, 1.0, 0.0, 0.0, 1.0, 0.0, 0.0, 1.0, 0.0, 0.0, 0.0, 1.0, 0.0, 0.0, 1.0, 0.0, 0.0, 1.0, 0.0, 0.0, 1.0, 0.0, 0.0, -0.4703, -0.8825, 0.0, -0.4703, -0.8825, 0.0, -0.4703, -0.8825, 0.0, -0.4703, -0.8825, 0.0, -1.0, 0.0, 0.0, -1.0, 0.0, 0.0, -1.0, 0.0, 0.0, -1.0, 0.0, 0.0, -0.4703, 0.8825, 0.0, -0.4703, 0.8825, 0.0, -0.4703, 0.8825, 0.0, -0.4703, 0.8825, 1.0, -4.611e-08, 0.0, 1.0, -1.829e-07, 0.0, 1.0, -2.841e-08, 0.0, 1.0, 7.078e-08, 0.0, 1.0, 3.699e-08, 0.0, 1.0, 0.0, 0.0, 1.0, -2.841e-08, 0.0, 1.0, -1.829e-07, 0.0, 1.0, 3.699e-08, 0.0, 1.0, -1.829e-07, 0.0, 1.0, 0.0, 0.0, 1.0, 3.699e-08, 0.0, 0.8768, 0.4808, 0.0, 0.8768, 0.4808, 0.0, 0.8768, 0.4808, 0.0, 0.8768, 0.4808, 0.0, 0.0, 1.0, 0.0, 0.0, 1.0, 0.0, 0.0, 1.0, 0.0, 0.0, 1.0, 0.0, 3.646e-09, -1.0, 0.0, 3.707e-09, -1.0, -1.943e-14, 3.707e-09, -1.0, -1.943e-14, 3.646e-09, -1.0, 0.0, 1.0, 0.0, 0.0, 1.0, -4.611e-08, 0.0, 1.0, -2.841e-08, 0.0, 1.0, 0.0, 0.0, 0.8336, 0.5523, 0.0, 0.8336, 0.5523, 0.0, 0.8336, 0.5523, 0.0, 0.8336, 0.5523, 0.0, 1.0, 0.0, 0.0, 1.0, 3.569e-08, 0.0, 1.0, -1.116e-07, 0.0, 1.0, 0.0, 0.0, 0.0, 1.0, 0.0, 0.0, 1.0, 0.0, 0.0, 1.0, 0.0, 0.0, 1.0, 0.0, 3.707e-09, -1.0, 2.564e-14, 3.646e-09, -1.0, 0.0, 3.646e-09, -1.0, 0.0, 3.707e-09, -1.0, 2.564e-14, 1.0, 3.973e-08, 0.0, 1.0, 0.0, 0.0, 1.0, 0.0, 0.0, 1.0, 0.0, 0.0, 0.8336, 0.5523, 0.0, 0.8336, 0.5523, 0.0, 0.8336, 0.5523, 0.0, 0.8336, 0.5523, 0.0, 1.0, -1.116e-07, 0.0, 1.0, 3.569e-08, 0.0, 1.0, 0.0, 0.0, 1.0, 0.0, 0.0, 0.0, 1.0, -1.827e-07, 0.0, 1.0, 0.0, 0.0, 1.0, 0.0, 0.0, 1.0, -1.827e-07, 3.646e-09, -1.0, 0.0, 3.646e-09, -1.0, 0.0, 3.646e-09, -1.0, 0.0, 3.646e-09, -1.0, 0.0, 1.0, 6.653e-09, 0.0, 1.0, 2.962e-08, 0.0, 1.0, 1.79e-08, 0.0, 1.0, 9.253e-09, 0.0, 0.8336, 0.5523, 0.0, 0.8336, 0.5523, 0.0, 0.8336, 0.5523, 0.0, 0.8336, 0.5523, 0.0, 1.0, -1.116e-07, 0.0, 1.0, 0.0, 0.0, 1.0, 3.569e-08, 0.0, 1.0, -1.116e-07, 0.0, 0.0, 1.0, 8.159e-08, 0.0, 1.0, -1.143e-07, 0.0, 1.0, -1.143e-07, 0.0, 1.0, 8.159e-08, 3.646e-09, -1.0, 0.0, 3.646e-09, -1.0, 0.0, 3.646e-09, -1.0, 0.0, 3.646e-09, -1.0, 0.0, 1.0, -3.229e-09, 0.0, 1.0, -4.261e-08, 0.0, 1.0, -2.962e-08, 0.0, 1.0, -1.655e-08, 0.0, 0.8336, 0.5523, -8.451e-06, 0.8336, 0.5523, -5.809e-06, 0.8336, 0.5523, -8.708e-06, 0.8336, 0.5523, -5.985e-06, 1.0, 0.0, 0.0, 1.0, 0.0, 0.0, 1.0, 0.0, 0.0, 1.0, -1.13e-07, 0.0, 0.0, 1.0, 0.0, 0.0, 1.0, 0.0, 0.0, 1.0, 0.0, 0.0, 1.0, 0.0, 3.646e-09, -1.0, 0.0, 3.646e-09, -1.0, 0.0, 3.646e-09, -1.0, 0.0, 3.646e-09, -1.0, 0.0, 1.0, 3.699e-08, 0.0, 1.0, 7.078e-08, 0.0, 1.0, 7.045e-08, 0.0, 1.0, 3.861e-08, 0.0, 0.8336, 0.5523, 0.0, 0.8336, 0.5523, 0.0, 0.8336, 0.5523, 0.0, 0.8336, 0.5523, 0.0, 1.0, -1.116e-07, 0.0, 1.0, 3.569e-08, 0.0, 1.0, 0.0, 0.0, 1.0, 0.0, 0.0, 0.4016, 0.9158, 0.0, 0.4016, 0.9158, 0.0, 0.4016, 0.9158, 0.0, 0.4016, 0.9158, 0.0, 0.543, 0.3316, -0.7715, 0.543, 0.3316, -0.7715, 0.543, 0.3316, -0.7715, 0.543, 0.3316, -0.7715, 0.543, 0.3316, 0.7715, 0.543, 0.3316, 0.7715, 0.543, 0.3316, 0.7715, 0.543, 0.3316, 0.7715, 1.0, 0.0, 0.0, 1.0, 0.0, 0.0, 1.0, 3.569e-08, 0.0, 1.0, 3.569e-08, 0.0, 0.4016, 0.9158, 0.0, 0.4016, 0.9158, 0.0, 0.4016, 0.9158, 0.0, 0.4016, 0.9158, 0.0, 0.543, 0.3316, -0.7715, 0.543, 0.3316, -0.7715, 0.543, 0.3316, -0.7715, 0.543, 0.3316, -0.7715, 0.543, 0.3316, 0.7715, 0.543, 0.3316, 0.7715, 0.543, 0.3316, 0.7715, 0.543, 0.3316, 0.7715, 1.0, 0.0, 0.0, 1.0, 0.0, 0.0, 1.0, 0.0, 0.0, 1.0, 0.0, 0.0, 0.4016, 0.9158, -4.612e-06, 0.4016, 0.9158, 3.557e-06, 0.4016, 0.9158, 1.109e-05, 0.4016, 0.9158, -5.253e-07, 0.543, 0.3316, -0.7715, 0.543, 0.3316, -0.7715, 0.543, 0.3316, -0.7715, 0.543, 0.3316, -0.7715, 0.543, 0.3316, 0.7715, 0.543, 0.3316, 0.7715, 0.543, 0.3316, 0.7715, 0.543, 0.3316, 0.7715, 1.0, 0.0, 0.0, 1.0, 0.0, 0.0, 1.0, 0.0, 0.0, 1.0, 0.0, 0.0, 0.4016, 0.9158, 0.0, 0.4016, 0.9158, 0.0, 0.4016, 0.9158, 0.0, 0.4016, 0.9158, 0.0, 0.543, 0.3316, -0.7715, 0.543, 0.3316, -0.7715, 0.543, 0.3316, -0.7715, 0.543, 0.3316, -0.7715, 0.543, 0.3316, 0.7715, 0.543, 0.3316, 0.7715, 0.543, 0.3316, 0.7715, 0.543, 0.3316, 0.7715, 1.0, 0.0, 0.0, 1.0, 0.0, 0.0, 1.0, 3.569e-08, 0.0, 1.0, 3.569e-08, 0.0, 1.0, 3.569e-08, 0.0, 1.0, -1.116e-07, 0.0, 1.0, -1.313e-07, 0.0, 1.0, 3.646e-08, 0.0, 1.0, -1.116e-07, 0.0, 1.0, -1.116e-07, 0.0, 1.0, -1.313e-07, 0.0, 1.0, -1.313e-07, 0.0, 1.0, -1.116e-07, 0.0, 1.0, 3.569e-08, 0.0, 1.0, 3.646e-08, 0.0, 1.0, -1.313e-07, 0.0, 1.0, 3.569e-08, 0.0, 1.0, 3.569e-08, 0.0, 1.0, 3.646e-08, 0.0, 1.0, 3.646e-08, 0.0, 1.0, 0.0, 0.0, 1.0, -1.116e-07, 0.0, 1.0, -1.313e-07, 0.0, 1.0, 0.0, 0.0, 1.0, -1.116e-07, 0.0, 1.0, -1.13e-07, 0.0, 1.0, -1.313e-07, 0.0, 1.0, -1.313e-07, 0.0, 1.0, -1.13e-07, 0.0, 1.0, 0.0, 0.0, 1.0, 0.0, 0.0, 1.0, -1.313e-07, 0.0, 1.0, 0.0, 0.0, 1.0, 0.0, 0.0, 1.0, 0.0, 0.0, 1.0, 0.0, 0.0, 1.0, 0.0, 0.0, 1.0, 0.0, 0.0, 1.0, 0.0, 0.0, 1.0, 0.0, 0.0, 1.0, 0.0, 0.0, 1.0, 0.0, 0.0, 1.0, 0.0, 0.0, 1.0, 0.0, 0.0, 1.0, 0.0, 0.0, 1.0, 0.0, 0.0, 1.0, 0.0, 0.0, 1.0, 0.0, 0.0, 1.0, 0.0, 0.0, 1.0, 0.0, 0.0, 1.0, 0.0, 0.0, 1.0, 0.0, 0.0, 1.0, 3.569e-08, 0.0, 1.0, -1.116e-07, 0.0, 1.0, -1.313e-07, 0.0, 1.0, 3.646e-08, 0.0, 1.0, -1.116e-07, 0.0, 1.0, -1.116e-07, 0.0, 1.0, -1.313e-07, 0.0, 1.0, -1.313e-07, 0.0, 1.0, -1.116e-07, 0.0, 1.0, 3.569e-08, 0.0, 1.0, 3.646e-08, 0.0, 1.0, -1.313e-07, 0.0, 1.0, 3.569e-08, 0.0, 1.0, 3.569e-08, 0.0, 1.0, 3.646e-08, 0.0, 1.0, 3.646e-08, 0.0, -8.846e-07, 0.0, 1.0, -8.846e-07, 0.0, 1.0, -8.846e-07, 0.0, 1.0, -8.846e-07, 0.0, 1.0, 0.9281, -0.3724, 0.0, 0.9281, -0.3724, 0.0, 0.9281, -0.3724, 0.0, 0.9281, -0.3724, 0.0, 8.846e-07, 0.0, -1.0, 8.846e-07, 0.0, -1.0, 8.846e-07, 0.0, -1.0, 8.846e-07, 0.0, -1.0, 0.9281, 0.3724, 0.0, 0.9281, 0.3724, 0.0, 0.9281, 0.3724, 0.0, 0.9281, 0.3724, 0.0, 0.0, 0.0, 1.0, 0.0, 0.0, 1.0, 0.0, 0.0, 1.0, 0.0, 0.0, 1.0, 0.9281, -0.3724, 0.0, 0.9281, -0.3724, 0.0, 0.9281, -0.3724, 0.0, 0.9281, -0.3724, 0.0, -2.212e-07, 0.0, -1.0, -2.212e-07, 0.0, -1.0, -2.212e-07, 0.0, -1.0, -2.212e-07, 0.0, -1.0, 0.9281, 0.3724, 0.0, 0.9281, 0.3724, 0.0, 0.9281, 0.3724, 0.0, 0.9281, 0.3724, 0.0, -2.212e-07, 0.0, 1.0, -2.212e-07, 0.0, 1.0, -2.212e-07, 0.0, 1.0, -2.212e-07, 0.0, 1.0, 0.9281, -0.3724, 0.0, 0.9281, -0.3724, 0.0, 0.9281, -0.3724, 0.0, 0.9281, -0.3724, 0.0, 0.0, 0.0, -1.0, 0.0, 0.0, -1.0, 0.0, 0.0, -1.0, 0.0, 0.0, -1.0, 0.9281, 0.3724, 0.0, 0.9281, 0.3724, 0.0, 0.9281, 0.3724, 0.0, 0.9281, 0.3724, 0.0, 0.0, 0.0, 1.0, 0.0, 0.0, 1.0, 0.0, 0.0, 1.0, 0.0, 0.0, 1.0, 0.9281, -0.3724, 0.0, 0.9281, -0.3724, 0.0, 0.9281, -0.3724, 0.0, 0.9281, -0.3724, 0.0, 0.0, 0.0, -1.0, 0.0, 0.0, -1.0, 0.0, 0.0, -1.0, 0.0, 0.0, -1.0, 0.9281, 0.3724, 0.0, 0.9281, 0.3724, 0.0, 0.9281, 0.3724, 0.0, 0.9281, 0.3724, 0.0, 0.7822, 0.623, 0.0, 0.7822, 0.623, 0.0, 0.7822, 0.623, 0.0, 0.7822, 0.623, 0.0, 0.6426, 0.7651, 0.04244, 0.6426, 0.7651, 0.04244, 0.6426, 0.7651, 0.04244, 0.6426, 0.7651, 0.04244, 0.844, 0.5358, -0.02284, 0.844, 0.5358, -0.02284, 0.844, 0.5358, -0.02284, 0.844, 0.5358, -0.02284, 0.7822, 0.623, 0.0, 0.7822, 0.623, 0.0, 0.7822, 0.623, 0.0, 0.7822, 0.623, 0.0, 2.166e-07, 0.0, 1.0, 5.757e-07, 0.0, 1.0, 5.757e-07, 0.0, 1.0, 2.166e-07, 0.0, 1.0, 0.7822, 0.623, 0.0, 0.7822, 0.623, 0.0, 0.7822, 0.623, 0.0, 0.7822, 0.623, 0.0, 0.7822, 0.623, 0.0, 0.7822, 0.623, 0.0, 0.7822, 0.623, 0.0, 0.7822, 0.623, 0.0, 0.0, 0.0, -1.0, 0.0, 0.0, -1.0, 0.0, 0.0, -1.0, 0.0, 0.0, -1.0, 0.7822, 0.623, 0.0, 0.7822, 0.623, 0.0, 0.7822, 0.623, 0.0, 0.7822, 0.623, 0.0, 0.7286, 0.6849, -0.00802, 0.7286, 0.6849, -0.00802, 0.7286, 0.6849, -0.00802, 0.7286, 0.6849, -0.00802, 0.7822, 0.623, 0.0, 0.7822, 0.623, 0.0, 0.7822, 0.623, 0.0, 0.7822, 0.623, 0.0, 3.707e-09, -1.0, -1.943e-14, 3.832e-09, -1.0, -5.89e-14, 3.832e-09, -1.0, -5.89e-14, 3.707e-09, -1.0, -1.943e-14, 0.6983, 0.0, 0.7158, 0.6983, 0.0, 0.7158, 0.6983, 0.0, 0.7158, 0.6983, 0.0, 0.7158, 0.7256, 0.4574, 0.514, 0.7256, 0.4574, 0.514, 0.7256, 0.4574, 0.514, 0.7256, 0.4574, 0.514, 0.9312, 0.0, 0.3646, 0.9312, 0.0, 0.3646, 0.9312, 0.0, 0.3646, 0.9312, 0.0, 0.3646, 0.7402, 0.5609, 0.3709, 0.7402, 0.5609, 0.3709, 0.7402, 0.5609, 0.3709, 0.7402, 0.5609, 0.3709, 0.0, 0.983, 0.1835, 0.0, 0.983, 0.1835, 0.0, 0.983, 0.1835, 0.0, 0.983, 0.1835, 0.6982, 0.0, -0.7159, 0.6982, 0.0, -0.7159, 0.6982, 0.0, -0.7159, 0.6982, 0.0, -0.7159, 3.832e-09, -1.0, 7.775e-14, 3.707e-09, -1.0, 2.564e-14, 3.707e-09, -1.0, 2.564e-14, 3.832e-09, -1.0, 7.775e-14, 0.5864, 0.399, -0.7049, 0.5864, 0.399, -0.7049, 0.5864, 0.399, -0.7049, 0.5864, 0.399, -0.7049, 0.8381, -0.01627, -0.5453, 0.8381, -0.01627, -0.5453, 0.8381, -0.01627, -0.5453, 0.8381, -0.01627, -0.5453, 0.0, 0.983, -0.1835, 0.0, 0.983, -0.1835, 0.0, 0.983, -0.1835, 0.0, 0.983, -0.1835, 0.7655, 0.427, -0.4813, 0.7655, 0.427, -0.4813, 0.7655, 0.427, -0.4813, 0.7655, 0.427, -0.4813, -1.0, 0.0, 0.0, -1.0, 0.0, 0.0, -1.0, 0.0, 0.0, -1.0, 0.0, 0.0, -1.0, -1.137e-08, 0.0, -1.0, -7.324e-09, 0.0, -1.0, -2.461e-09, 0.0, -1.0, 3.616e-08, 0.0, -1.0, 2.521e-07, 0.0, -1.0, 8.118e-08, 0.0, -1.0, -7.324e-09, 0.0, -1.0, 8.118e-08, 0.0, -1.0, -2.461e-09, 0.0, -1.0, -2.461e-09, 0.0, -1.0, 8.118e-08, 0.0, -1.0, 2.521e-07, 0.0, -0.8768, 0.4808, 0.0, -0.8768, 0.4808, 0.0, -0.8768, 0.4808, 0.0, -0.8768, 0.4808, 0.0, -1.0, 0.0, 0.0, -1.0, 0.0, 0.0, -1.0, 0.0, 0.0, -1.0, 0.0, 0.0, -1.0, -2.362e-08, 0.0, -1.0, -1.422e-08, 0.0, -1.0, -7.338e-08, 0.0, -1.0, 0.0, 0.0, -1.0, 3.919e-08, 0.0, -1.0, 1.989e-08, 0.0, -1.0, -1.422e-08, 0.0, -1.0, 1.989e-08, 0.0, -1.0, -7.338e-08, 0.0, -1.0, -7.338e-08, 0.0, -1.0, 1.989e-08, 0.0, -1.0, 3.919e-08, 0.0, -0.8768, 0.4808, 0.0, -0.8768, 0.4808, 0.0, -0.8768, 0.4808, 0.0, -0.8768, 0.4808, 0.0, -1.0, 0.0, 0.0, -1.0, 0.0, 0.0, -1.0, 0.0, 0.0, -1.0, 0.0, 0.0, -1.0, 0.0, 0.0, -1.0, 0.0, 0.0, -1.0, -1.865e-08, 0.0, -1.0, 2.386e-08, 0.0, -1.0, 5.146e-08, 0.0, -1.0, -5.862e-09, 0.0, -1.0, 0.0, 0.0, -1.0, -5.862e-09, 0.0, -1.0, -1.865e-08, 0.0, -1.0, -1.865e-08, 0.0, -1.0, -5.862e-09, 0.0, -1.0, 5.146e-08, 0.0, -0.8768, 0.4808, 0.0, -0.8768, 0.4808, 0.0, -0.8768, 0.4808, 0.0, -0.8768, 0.4808, 0.0, -1.0, 0.0, 0.0, -1.0, 0.0, 0.0, -1.0, 0.0, 0.0, -1.0, 0.0, 0.0, -1.0, -1.153e-08, 0.0, -1.0, -7.101e-09, 0.0, -1.0, -3.714e-08, 0.0, -1.0, -1.153e-08, 0.0, -1.0, -2.721e-08, 0.0, -1.0, 2.877e-09, 0.0, -1.0, -7.101e-09, 0.0, -1.0, 2.877e-09, 0.0, -1.0, -3.714e-08, 0.0, -1.0, -3.714e-08, 0.0, -1.0, 2.877e-09, 0.0, -1.0, -2.721e-08, 0.0, -0.8768, 0.4808, 0.0, -0.8768, 0.4808, 0.0, -0.8768, 0.4808, 0.0, -0.8768, 0.4808, 0.0, -1.0, 0.0, 0.0, -1.0, 0.0, 0.0, -1.0, -7.101e-09, 0.0, -1.0, -1.153e-08, 0.0, -0.8336, 0.5523, 0.0, -0.8336, 0.5523, 0.0, -0.8336, 0.5523, 0.0, -0.8336, 0.5523, 0.0, -1.0, 0.0, 0.0, -1.0, 0.0, 0.0, -1.0, -4.184e-08, 0.0, -1.0, 5.223e-08, 0.0, -1.0, 8.118e-08, 0.0, -1.0, 0.0, 0.0, -1.0, 0.0, 0.0, -1.0, 3.616e-08, 0.0, -0.8336, 0.5523, -6.305e-07, -0.8336, 0.5523, -1.542e-05, -0.8336, 0.5523, -1.021e-06, -0.8336, 0.5523, -1.78e-05, -1.0, -4.184e-08, 0.0, -1.0, 0.0, 0.0, -1.0, 0.0, 0.0, -1.0, 5.223e-08, 0.0, -1.0, 1.989e-08, 0.0, -1.0, -7.324e-09, 0.0, -1.0, -1.137e-08, 0.0, -1.0, 0.0, 0.0, -0.8336, 0.5523, 0.0, -0.8336, 0.5523, 0.0, -0.8336, 0.5523, 0.0, -0.8336, 0.5523, 0.0, -1.0, -4.184e-08, 0.0, -1.0, -4.184e-08, 0.0, -1.0, 5.223e-08, 0.0, -1.0, 6.071e-08, 0.0, -1.0, -5.862e-09, 0.0, -1.0, -1.422e-08, 0.0, -1.0, -2.362e-08, 0.0, -1.0, 2.386e-08, 0.0, -0.8336, 0.5523, 0.0, -0.8336, 0.5523, 0.0, -0.8336, 0.5523, 0.0, -0.8336, 0.5523, 0.0, -1.0, -1.224e-08, 0.0, -1.0, -4.239e-08, 0.0, -1.0, 6.071e-08, 0.0, -1.0, 6.473e-08, 0.0, -1.0, 2.877e-09, 0.0, -1.0, 0.0, 0.0, -1.0, 0.0, 0.0, -1.0, -1.153e-08, 0.0, -0.8336, 0.5523, -9.491e-06, -0.8336, 0.5523, -6.994e-06, -0.8336, 0.5523, -8.353e-06, -0.8336, 0.5523, -4.04e-06, -1.0, -4.184e-08, 0.0, -1.0, -1.58e-08, 0.0, -1.0, 6.474e-08, 0.0, -1.0, 5.223e-08, 0.0, -0.4016, 0.9158, -3.818e-06, -0.4016, 0.9158, 1.676e-08, -0.4016, 0.9158, 3.21e-06, -0.4016, 0.9158, 5.156e-06, -0.543, 0.3316, -0.7715, -0.543, 0.3316, -0.7715, -0.543, 0.3316, -0.7715, -0.543, 0.3316, -0.7715, -0.543, 0.3316, 0.7715, -0.543, 0.3316, 0.7715, -0.543, 0.3316, 0.7715, -0.543, 0.3316, 0.7715, -1.0, 1.847e-07, 0.0, -1.0, 5.223e-08, 0.0, -1.0, 5.223e-08, 0.0, -1.0, 1.847e-07, 0.0, -0.4016, 0.9158, 0.0, -0.4016, 0.9158, 0.0, -0.4016, 0.9158, 0.0, -0.4016, 0.9158, 0.0, -0.543, 0.3316, -0.7715, -0.543, 0.3316, -0.7715, -0.543, 0.3316, -0.7715, -0.543, 0.3316, -0.7715, -0.543, 0.3316, 0.7715, -0.543, 0.3316, 0.7715, -0.543, 0.3316, 0.7715, -0.543, 0.3316, 0.7715, -1.0, 2.462e-07, 0.0, -1.0, 6.071e-08, 0.0, -1.0, 6.071e-08, 0.0, -1.0, 2.462e-07, 0.0, -0.4016, 0.9158, -3.218e-06, -0.4016, 0.9158, 1.207e-06, -0.4016, 0.9158, -1.256e-06, -0.4016, 0.9158, 3.073e-06, -0.543, 0.3316, -0.7715, -0.543, 0.3316, -0.7715, -0.543, 0.3316, -0.7715, -0.543, 0.3316, -0.7715, -0.543, 0.3316, 0.7715, -0.543, 0.3316, 0.7715, -0.543, 0.3316, 0.7715, -0.543, 0.3316, 0.7715, -1.0, 3.077e-07, 0.0, -1.0, 6.474e-08, 0.0, -1.0, 6.473e-08, 0.0, -1.0, 3.077e-07, 0.0, -0.4016, 0.9158, 0.0, -0.4016, 0.9158, 0.0, -0.4016, 0.9158, 0.0, -0.4016, 0.9158, 0.0, -0.543, 0.3316, -0.7715, -0.543, 0.3316, -0.7715, -0.543, 0.3316, -0.7715, -0.543, 0.3316, -0.7715, -0.543, 0.3316, 0.7715, -0.543, 0.3316, 0.7715, -0.543, 0.3316, 0.7715, -0.543, 0.3316, 0.7715, -1.0, 1.847e-07, 0.0, -1.0, 5.223e-08, 0.0, -1.0, 5.223e-08, 0.0, -1.0, 1.847e-07, 0.0, -1.0, 5.223e-08, 0.0, -1.0, 1.367e-08, 0.0, -1.0, -4.925e-08, 0.0, -1.0, -4.184e-08, 0.0, -1.0, -4.184e-08, 0.0, -1.0, -4.925e-08, 0.0, -1.0, -4.925e-08, 0.0, -1.0, -4.184e-08, 0.0, -1.0, -4.184e-08, 0.0, -1.0, -4.925e-08, 0.0, -1.0, 1.367e-08, 0.0, -1.0, 5.223e-08, 0.0, -1.0, 5.223e-08, 0.0, -1.0, 1.367e-08, 0.0, -1.0, 1.367e-08, 0.0, -1.0, 5.223e-08, 0.0, -1.0, 6.071e-08, 0.0, -1.0, 9.115e-09, 0.0, -1.0, -4.925e-08, 0.0, -1.0, -4.184e-08, 0.0, -1.0, -4.184e-08, 0.0, -1.0, -4.925e-08, 0.0, -1.0, -4.925e-08, 0.0, -1.0, -4.239e-08, 0.0, -1.0, -4.239e-08, 0.0, -1.0, -4.925e-08, 0.0, -1.0, 9.115e-09, 0.0, -1.0, 6.071e-08, 0.0, -1.0, 6.071e-08, 0.0, -1.0, 9.115e-09, 0.0, -1.0, 9.115e-09, 0.0, -1.0, 6.071e-08, 0.0, -1.0, 6.473e-08, 0.0, -1.0, 0.0, 0.0, -1.0, -2.293e-08, 0.0, -1.0, -1.224e-08, 0.0, -1.0, -1.224e-08, 0.0, -1.0, -2.293e-08, 0.0, -1.0, -1.954e-08, 0.0, -1.0, -1.58e-08, 0.0, -1.0, -1.58e-08, 0.0, -1.0, -1.954e-08, 0.0, -1.0, 0.0, 0.0, -1.0, 6.474e-08, 0.0, -1.0, 6.474e-08, 0.0, -1.0, 0.0, 0.0, -1.0, 0.0, 0.0, -1.0, 6.473e-08, 0.0, -1.0, 5.223e-08, 0.0, -1.0, 1.367e-08, 0.0, -1.0, -4.925e-08, 0.0, -1.0, -4.184e-08, 0.0, -1.0, -4.184e-08, 0.0, -1.0, -4.925e-08, 0.0, -1.0, -4.925e-08, 0.0, -1.0, -4.184e-08, 0.0, -1.0, -4.184e-08, 0.0, -1.0, -4.925e-08, 0.0, -1.0, 1.367e-08, 0.0, -1.0, 5.223e-08, 0.0, -1.0, 5.223e-08, 0.0, -1.0, 1.367e-08, 0.0, -1.0, 1.367e-08, 0.0, -1.0, 5.223e-08, 0.0, 8.846e-07, 0.0, 1.0, 8.846e-07, 0.0, 1.0, 8.846e-07, 0.0, 1.0, 8.846e-07, 0.0, 1.0, -0.9281, -0.3724, 0.0, -0.9281, -0.3724, 0.0, -0.9281, -0.3724, 0.0, -0.9281, -0.3724, 0.0, -8.846e-07, 0.0, -1.0, -8.846e-07, 0.0, -1.0, -8.846e-07, 0.0, -1.0, -8.846e-07, 0.0, -1.0, -0.9281, 0.3724, 0.0, -0.9281, 0.3724, 0.0, -0.9281, 0.3724, 0.0, -0.9281, 0.3724, 0.0, 0.0, 0.0, 1.0, 0.0, 0.0, 1.0, 0.0, 0.0, 1.0, 0.0, 0.0, 1.0, -0.9281, -0.3724, 0.0, -0.9281, -0.3724, 0.0, -0.9281, -0.3724, 0.0, -0.9281, -0.3724, 0.0, 2.211e-07, 0.0, -1.0, 2.211e-07, 0.0, -1.0, 2.211e-07, 0.0, -1.0, 2.211e-07, 0.0, -1.0, -0.9281, 0.3724, 0.0, -0.9281, 0.3724, 0.0, -0.9281, 0.3724, 0.0, -0.9281, 0.3724, 0.0, 2.211e-07, 0.0, 1.0, 2.211e-07, 0.0, 1.0, 2.211e-07, 0.0, 1.0, 2.211e-07, 0.0, 1.0, -0.9281, -0.3724, 0.0, -0.9281, -0.3724, 0.0, -0.9281, -0.3724, 0.0, -0.9281, -0.3724, 0.0, 2.211e-07, 0.0, -1.0, 2.211e-07, 0.0, -1.0, 2.211e-07, 0.0, -1.0, 2.211e-07, 0.0, -1.0, -0.9281, 0.3724, 0.0, -0.9281, 0.3724, 0.0, -0.9281, 0.3724, 0.0, -0.9281, 0.3724, 0.0, 0.0, 0.0, 1.0, 0.0, 0.0, 1.0, 0.0, 0.0, 1.0, 0.0, 0.0, 1.0, -0.9281, -0.3724, 0.0, -0.9281, -0.3724, 0.0, -0.9281, -0.3724, 0.0, -0.9281, -0.3724, 0.0, 0.0, 0.0, -1.0, 0.0, 0.0, -1.0, 0.0, 0.0, -1.0, 0.0, 0.0, -1.0, -0.9281, 0.3724, 0.0, -0.9281, 0.3724, 0.0, -0.9281, 0.3724, 0.0, -0.9281, 0.3724, 0.0, -0.7822, 0.623, 0.0, -0.7822, 0.623, 0.0, -0.7822, 0.623, 0.0, -0.7822, 0.623, 0.0, -0.6425, 0.7651, 0.04244, -0.6425, 0.7651, 0.04244, -0.6425, 0.7651, 0.04244, -0.6425, 0.7651, 0.04244, -0.844, 0.5359, -0.02284, -0.844, 0.5359, -0.02284, -0.844, 0.5359, -0.02284, -0.844, 0.5359, -0.02284, -0.7822, 0.623, 0.0, -0.7822, 0.623, 0.0, -0.7822, 0.623, 0.0, -0.7822, 0.623, 0.0, -0.7822, 0.623, 0.0, -0.7822, 0.623, 0.0, -0.7822, 0.623, 0.0, -0.7822, 0.623, 0.0, -0.7822, 0.623, 0.0, -0.7822, 0.623, 0.0, -0.7822, 0.623, 0.0, -0.7822, 0.623, 0.0, -0.7822, 0.623, 0.0, -0.7822, 0.623, 0.0, -0.7822, 0.623, 0.0, -0.7822, 0.623, 0.0, -0.7285, 0.685, -0.008019, -0.7285, 0.685, -0.008019, -0.7285, 0.685, -0.008019, -0.7285, 0.685, -0.008019, -0.7822, 0.623, 0.0, -0.7822, 0.623, 0.0, -0.7822, 0.623, 0.0, -0.7822, 0.623, 0.0, -0.6982, 0.0, 0.7159, -0.6982, 0.0, 0.7159, -0.6982, 0.0, 0.7159, -0.6982, 0.0, 0.7159, -0.7256, 0.4574, 0.5141, -0.7256, 0.4574, 0.5141, -0.7256, 0.4574, 0.5141, -0.7256, 0.4574, 0.5141, -0.9311, 0.0, 0.3647, -0.9311, 0.0, 0.3647, -0.9311, 0.0, 0.3647, -0.9311, 0.0, 0.3647, -0.7402, 0.5609, 0.3709, -0.7402, 0.5609, 0.3709, -0.7402, 0.5609, 0.3709, -0.7402, 0.5609, 0.3709, -0.6982, 0.0, -0.7159, -0.6982, 0.0, -0.7159, -0.6982, 0.0, -0.7159, -0.6982, 0.0, -0.7159, -0.5864, 0.399, -0.7049, -0.5864, 0.399, -0.7049, -0.5864, 0.399, -0.7049, -0.5864, 0.399, -0.7049, -0.8381, -0.01627, -0.5453, -0.8381, -0.01627, -0.5453, -0.8381, -0.01627, -0.5453, -0.8381, -0.01627, -0.5453, -0.7655, 0.4271, -0.4813, -0.7655, 0.4271, -0.4813, -0.7655, 0.4271, -0.4813, -0.7655, 0.4271, -0.4813])] * 3)])

# ---- objects
ob_sm_prop_barrier_plastic_02 = bpy.data.objects.new('SM_Prop_Barrier_Plastic_02', me_x)

# ---- transforms, parenting, visibility, modifiers, constraints
ob_sm_prop_barrier_plastic_02.location = (0.0, 0.0, 0.0)
ob_sm_prop_barrier_plastic_02.rotation_euler = (1.571, -0.0, 0.0)
ob_sm_prop_barrier_plastic_02.scale = (0.01, 0.01, 0.01)
ob_sm_prop_barrier_plastic_02.color = (0.8, 0.8, 0.8, 1.0)

# ---- collection membership
col_collection.objects.link(ob_sm_prop_barrier_plastic_02)

# ---- scene / render settings (as saved in the file)
scene.frame_start = 1; scene.frame_end = 250; scene.frame_set(1)
scene.render.engine = 'BLENDER_EEVEE_NEXT'
scene.cycles.sampling_pattern = 'TABULATED_SOBOL'
scene.cycles.use_light_tree = False
scene.view_settings.view_transform = 'Filmic'
bpy.context.view_layer.update()

# ---- added for rendering (the .blend has no active camera): camera
cam_auto = bpy.data.cameras.new('AutoCamera')
cam_auto.lens = 50.0
cam_auto.sensor_width = 36.0
cam_auto.clip_end = 1000.0
ob_auto_camera = bpy.data.objects.new('AutoCamera', cam_auto)
scene.collection.objects.link(ob_auto_camera)
ob_auto_camera.location = (2.3968, -2.87616, 2.4265)
ob_auto_camera.rotation_euler = (1.09748, -7.21219e-08, 0.694738)
scene.camera = ob_auto_camera
bpy.context.view_layer.update()
